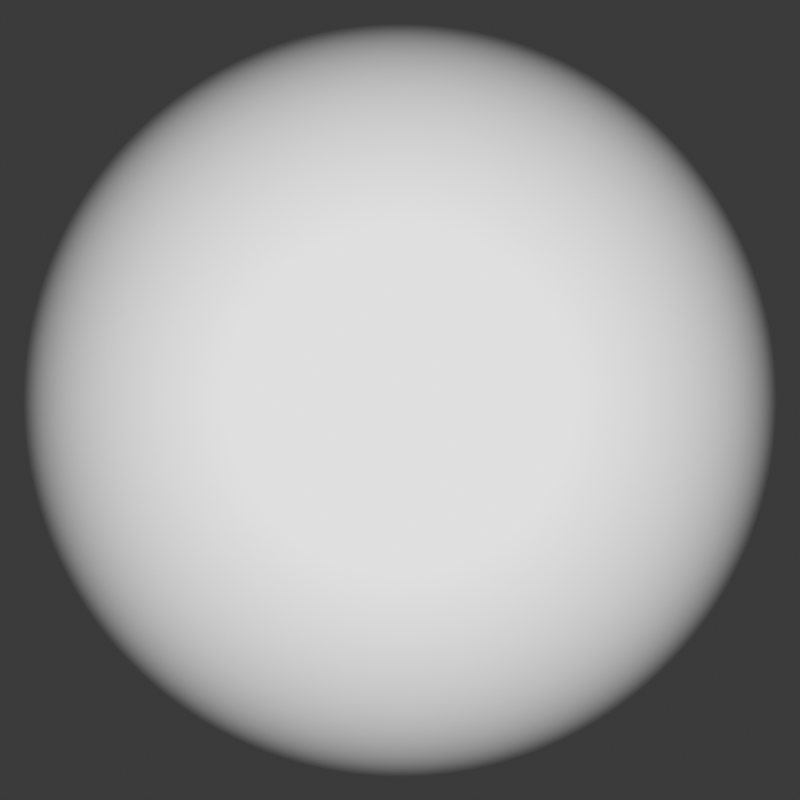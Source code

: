 # Source: UI.blend  (saved by Blender 4.0.36; exported with 4.5.12 LTS)
import bpy
from mathutils import Matrix  # noqa: F401  (used for matrix-valued properties, if any)

bpy.ops.wm.read_factory_settings(use_empty=True)
scene = bpy.context.scene
scene.name = 'Scene'

# ---- collections
col_collection = bpy.data.collections.new('Collection'); scene.collection.children.link(col_collection)

# ---- materials (node trees are filled in below, after node groups)
mat_outer_ring = bpy.data.materials.new('Outer Ring')
mat_outer_ring.surface_render_method = 'BLENDED'
mat_outer_ring.blend_method = 'BLEND'
mat_middle_solid = bpy.data.materials.new('Middle Solid')
mat_middle_solid.surface_render_method = 'BLENDED'
mat_middle_solid.blend_method = 'BLEND'

# ---- material node trees
mat_outer_ring.use_nodes = True; mat_outer_ring.node_tree.nodes.clear()
_N = mat_outer_ring.node_tree.nodes; _L = mat_outer_ring.node_tree.links
n0 = _N.new('ShaderNodeMapping'); n0.name = 'Mapping'; n0.location = (-834, 346)
n1 = _N.new('ShaderNodeTexCoord'); n1.name = 'Texture Coordinate'; n1.location = (-1014, 346)
n2 = _N.new('ShaderNodeTexGradient'); n2.name = 'Gradient Texture'; n2.location = (-638, 266)
n2.gradient_type = 'SPHERICAL'
n3 = _N.new('ShaderNodeMapping'); n3.name = 'Mapping.001'; n3.location = (-842, -27)
n4 = _N.new('ShaderNodeTexCoord'); n4.name = 'Texture Coordinate.001'; n4.location = (-1022, -27)
n5 = _N.new('ShaderNodeTexGradient'); n5.name = 'Gradient Texture.001'; n5.location = (-645, -106)
n5.gradient_type = 'SPHERICAL'
n6 = _N.new('ShaderNodeMix'); n6.name = 'Mix'; n6.location = (-159, 168)
n6.data_type = 'RGBA'
n6.blend_type = 'MULTIPLY'
n6.inputs[0].default_value = 1.0
n7 = _N.new('ShaderNodeValToRGB'); n7.name = 'Color Ramp.001'; n7.location = (-442, -48)
while len(n7.color_ramp.elements) > 1: n7.color_ramp.elements.remove(n7.color_ramp.elements[-1])
n7.color_ramp.elements[0].position = 0.1709; n7.color_ramp.elements[0].color = (1.0, 1.0, 1.0, 1.0)
_e = n7.color_ramp.elements.new(0.2582); _e.color = (0.0, 0.0, 0.0, 1.0)
n8 = _N.new('ShaderNodeOutputMaterial'); n8.name = 'Material Output'; n8.location = (546, 200)
n9 = _N.new('ShaderNodeBsdfPrincipled'); n9.name = 'Principled BSDF'; n9.location = (177, 267)
n9.inputs[3].default_value = 1.45
n9.inputs[28].default_value = 2.5
n10 = _N.new('ShaderNodeValToRGB'); n10.name = 'Color Ramp'; n10.location = (-434, 324)
while len(n10.color_ramp.elements) > 1: n10.color_ramp.elements.remove(n10.color_ramp.elements[-1])
n10.color_ramp.elements[0].position = 0.0; n10.color_ramp.elements[0].color = (0.0, 0.0, 0.0, 1.0)
_e = n10.color_ramp.elements.new(0.08727); _e.color = (1.0, 1.0, 1.0, 1.0)
_L.new(n0.outputs[0], n2.inputs[0])
_L.new(n1.outputs[3], n0.inputs[0])
_L.new(n2.outputs[1], n10.inputs[0])
_L.new(n3.outputs[0], n5.inputs[0])
_L.new(n4.outputs[3], n3.inputs[0])
_L.new(n5.outputs[1], n7.inputs[0])
_L.new(n6.outputs[2], n9.inputs[0])
_L.new(n6.outputs[2], n9.inputs[4])
_L.new(n10.outputs[0], n6.inputs[6])
_L.new(n7.outputs[0], n6.inputs[7])
_L.new(n9.outputs[0], n8.inputs[0])
_L.new(n6.outputs[2], n9.inputs[27])
n8.is_active_output = True
mat_middle_solid.use_nodes = True; mat_middle_solid.node_tree.nodes.clear()
_N = mat_middle_solid.node_tree.nodes; _L = mat_middle_solid.node_tree.links
n0 = _N.new('ShaderNodeMapping'); n0.name = 'Mapping'; n0.location = (-834, 346)
n1 = _N.new('ShaderNodeTexCoord'); n1.name = 'Texture Coordinate'; n1.location = (-1014, 346)
n2 = _N.new('ShaderNodeTexGradient'); n2.name = 'Gradient Texture'; n2.location = (-638, 266)
n2.gradient_type = 'SPHERICAL'
n3 = _N.new('ShaderNodeMapping'); n3.name = 'Mapping.001'; n3.location = (-842, -27)
n4 = _N.new('ShaderNodeTexCoord'); n4.name = 'Texture Coordinate.001'; n4.location = (-1022, -27)
n5 = _N.new('ShaderNodeTexGradient'); n5.name = 'Gradient Texture.001'; n5.location = (-645, -106)
n5.gradient_type = 'SPHERICAL'
n6 = _N.new('ShaderNodeValToRGB'); n6.name = 'Color Ramp.001'; n6.location = (-442, -48)
while len(n6.color_ramp.elements) > 1: n6.color_ramp.elements.remove(n6.color_ramp.elements[-1])
n6.color_ramp.elements[0].position = 0.2582; n6.color_ramp.elements[0].color = (0.0, 0.0, 0.0, 1.0)
_e = n6.color_ramp.elements.new(1.0); _e.color = (1.0, 1.0, 1.0, 1.0)
n7 = _N.new('ShaderNodeOutputMaterial'); n7.name = 'Material Output'; n7.location = (546, 200)
n8 = _N.new('ShaderNodeMix'); n8.name = 'Mix'; n8.location = (-132, 1)
n8.data_type = 'RGBA'
n8.blend_type = 'MULTIPLY'
n8.inputs[0].default_value = 1.0
n9 = _N.new('ShaderNodeValToRGB'); n9.name = 'Color Ramp'; n9.location = (-434, 324)
while len(n9.color_ramp.elements) > 1: n9.color_ramp.elements.remove(n9.color_ramp.elements[-1])
n9.color_ramp.elements[0].position = 0.6609; n9.color_ramp.elements[0].color = (0.0, 0.0, 0.0, 1.0)
_e = n9.color_ramp.elements.new(0.8436); _e.color = (1.0, 1.0, 1.0, 1.0)
n10 = _N.new('ShaderNodeBsdfPrincipled'); n10.name = 'Principled BSDF'; n10.location = (177, 267)
n10.inputs[3].default_value = 1.45
n10.inputs[28].default_value = 2.5
_L.new(n0.outputs[0], n2.inputs[0])
_L.new(n1.outputs[3], n0.inputs[0])
_L.new(n2.outputs[1], n9.inputs[0])
_L.new(n3.outputs[0], n5.inputs[0])
_L.new(n4.outputs[3], n3.inputs[0])
_L.new(n5.outputs[1], n6.inputs[0])
_L.new(n9.outputs[0], n8.inputs[6])
_L.new(n6.outputs[0], n8.inputs[7])
_L.new(n9.outputs[0], n10.inputs[4])
_L.new(n10.outputs[0], n7.inputs[0])
n7.is_active_output = True

# ---- world
world_world = bpy.data.worlds.new('World'); scene.world = world_world
world_world.use_nodes = True; world_world.node_tree.nodes.clear()
_N = world_world.node_tree.nodes; _L = world_world.node_tree.links
n0 = _N.new('ShaderNodeOutputWorld'); n0.name = 'World Output'; n0.location = (300, 300)
n1 = _N.new('ShaderNodeBackground'); n1.name = 'Background'; n1.location = (10, 300)
n1.inputs[0].default_value = (0.05088, 0.05088, 0.05088, 1.0)
_L.new(n1.outputs[0], n0.inputs[0])
n0.is_active_output = True
world_world.color = (0.05088, 0.05088, 0.05088)
world_world.use_sun_shadow = False
world_world.sun_shadow_jitter_overblur = 0.0

# ---- cameras
cam_camera = bpy.data.cameras.new('Camera')

# ---- meshes
me_plane = bpy.data.meshes.new('Plane')
me_plane.from_pydata([(-1.0, -1.0, 0.0), (1.0, -1.0, 0.0), (-1.0, 1.0, 0.0), (1.0, 1.0, 0.0)], [], [(0, 1, 3, 2)])
_uv = me_plane.uv_layers.new(name='UVMap')
_uv.uv.foreach_set('vector', [0.0, 0.0, 1.0, 0.0, 1.0, 1.0, 0.0, 1.0])
me_plane.materials.append(mat_outer_ring)
me_plane.update()
me_plane_001 = bpy.data.meshes.new('Plane.001')
me_plane_001.from_pydata([(-1.0, -1.0, 0.0), (1.0, -1.0, 0.0), (-1.0, 1.0, 0.0), (1.0, 1.0, 0.0)], [], [(0, 1, 3, 2)])
_uv = me_plane_001.uv_layers.new(name='UVMap')
_uv.uv.foreach_set('vector', [0.0, 0.0, 1.0, 0.0, 1.0, 1.0, 0.0, 1.0])
me_plane_001.materials.append(mat_middle_solid)
me_plane_001.update()

# ---- objects
ob_outerring_ui = bpy.data.objects.new('OuterRing_UI', me_plane)
ob_middlesolid_ui = bpy.data.objects.new('MiddleSolid_UI', me_plane_001)
ob_camera = bpy.data.objects.new('Camera', cam_camera)

# ---- transforms, parenting, visibility, modifiers, constraints
ob_outerring_ui.location = (0.0, 0.0, 0.0)
ob_outerring_ui.rotation_euler = (1.571, -0.0, 0.0)
ob_middlesolid_ui.location = (0.0, 0.0, 0.0)
ob_middlesolid_ui.rotation_euler = (1.571, -0.0, 0.0)
ob_camera.location = (0.0, -1.003, 2.818e-07)
ob_camera.rotation_euler = (1.571, -0.0, 0.0)
ob_camera.scale = (1.0, 1.0, 1.0)

# ---- collection membership
col_collection.objects.link(ob_outerring_ui)
col_collection.objects.link(ob_middlesolid_ui)
col_collection.objects.link(ob_camera)

# ---- scene / render settings (as saved in the file)
scene.camera = ob_camera
scene.frame_start = 1; scene.frame_end = 250; scene.frame_set(1)
scene.render.engine = 'CYCLES'
scene.render.resolution_x = 1080
scene.render.film_transparent = True
scene.cycles.samples = 28
scene.cycles.sampling_pattern = 'TABULATED_SOBOL'
scene.eevee.use_raytracing = True
bpy.context.view_layer.update()
